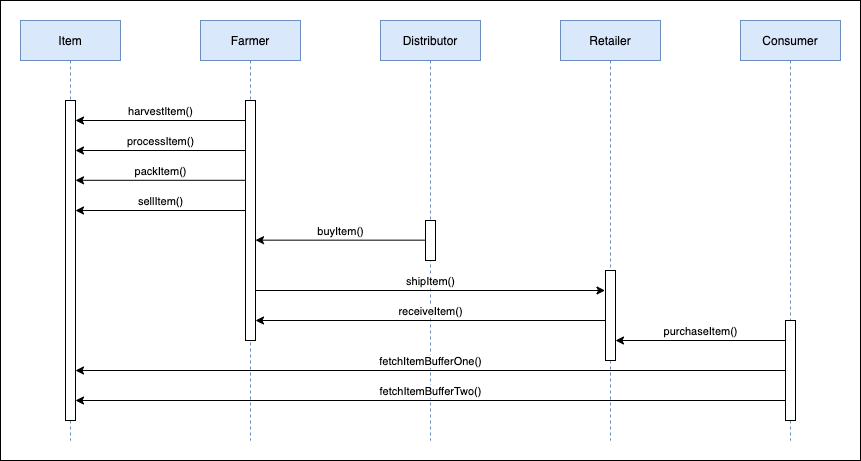

The diagram above was exported from draw.io. Its source (the exported page's mxGraphModel, read from the mxfile embedded in the PNG):
<mxGraphModel dx="1796" dy="1136" grid="1" gridSize="10" guides="1" tooltips="1" connect="1" arrows="1" fold="1" page="1" pageScale="1" pageWidth="850" pageHeight="1100" background="#ffffff" math="0" shadow="0">
  <root>
    <mxCell id="0" />
    <mxCell id="1" parent="0" />
    <mxCell id="3nuBFxr9cyL0pnOWT2aG-1" value="Farmer" style="shape=umlLifeline;perimeter=lifelinePerimeter;container=1;collapsible=0;recursiveResize=0;rounded=0;shadow=0;strokeWidth=1;fillColor=#dae8fc;strokeColor=#6c8ebf;" parent="1" vertex="1">
      <mxGeometry x="120" y="80" width="100" height="420" as="geometry" />
    </mxCell>
    <mxCell id="3nuBFxr9cyL0pnOWT2aG-2" value="" style="points=[];perimeter=orthogonalPerimeter;rounded=0;shadow=0;strokeWidth=1;" parent="3nuBFxr9cyL0pnOWT2aG-1" vertex="1">
      <mxGeometry x="45" y="80" width="10" height="240" as="geometry" />
    </mxCell>
    <mxCell id="pLrXWKsWk70UnAHV_Qk5-9" value="harvestItem()" style="endArrow=classic;html=1;verticalAlign=bottom;" parent="3nuBFxr9cyL0pnOWT2aG-1" edge="1">
      <mxGeometry width="50" height="50" relative="1" as="geometry">
        <mxPoint x="45" y="100" as="sourcePoint" />
        <mxPoint x="-125" y="100" as="targetPoint" />
      </mxGeometry>
    </mxCell>
    <mxCell id="3nuBFxr9cyL0pnOWT2aG-5" value="Distributor" style="shape=umlLifeline;perimeter=lifelinePerimeter;container=1;collapsible=0;recursiveResize=0;rounded=0;shadow=0;strokeWidth=1;fillColor=#dae8fc;strokeColor=#6c8ebf;" parent="1" vertex="1">
      <mxGeometry x="300" y="80" width="100" height="420" as="geometry" />
    </mxCell>
    <mxCell id="3nuBFxr9cyL0pnOWT2aG-6" value="" style="points=[];perimeter=orthogonalPerimeter;rounded=0;shadow=0;strokeWidth=1;" parent="3nuBFxr9cyL0pnOWT2aG-5" vertex="1">
      <mxGeometry x="45" y="200" width="10" height="40" as="geometry" />
    </mxCell>
    <mxCell id="pLrXWKsWk70UnAHV_Qk5-13" value="buyItem()" style="endArrow=classic;html=1;verticalAlign=bottom;startArrow=none;startFill=0;endFill=1;" parent="3nuBFxr9cyL0pnOWT2aG-5" edge="1">
      <mxGeometry width="50" height="50" relative="1" as="geometry">
        <mxPoint x="45.00000000000023" y="219.66000000000003" as="sourcePoint" />
        <mxPoint x="-125" y="219.66000000000003" as="targetPoint" />
      </mxGeometry>
    </mxCell>
    <mxCell id="HUIph1QRRIrAutvtDY3N-1" value="Retailer" style="shape=umlLifeline;perimeter=lifelinePerimeter;container=1;collapsible=0;recursiveResize=0;rounded=0;shadow=0;strokeWidth=1;fillColor=#dae8fc;strokeColor=#6c8ebf;" parent="1" vertex="1">
      <mxGeometry x="480" y="80" width="100" height="420" as="geometry" />
    </mxCell>
    <mxCell id="HUIph1QRRIrAutvtDY3N-2" value="" style="points=[];perimeter=orthogonalPerimeter;rounded=0;shadow=0;strokeWidth=1;" parent="HUIph1QRRIrAutvtDY3N-1" vertex="1">
      <mxGeometry x="45" y="250" width="10" height="90" as="geometry" />
    </mxCell>
    <mxCell id="pLrXWKsWk70UnAHV_Qk5-18" value="fetchItemBufferTwo()" style="endArrow=classic;html=1;verticalAlign=bottom;startArrow=none;startFill=0;endFill=1;" parent="HUIph1QRRIrAutvtDY3N-1" edge="1">
      <mxGeometry width="50" height="50" relative="1" as="geometry">
        <mxPoint x="225" y="380" as="sourcePoint" />
        <mxPoint x="-485" y="380" as="targetPoint" />
      </mxGeometry>
    </mxCell>
    <mxCell id="HUIph1QRRIrAutvtDY3N-3" value="Consumer" style="shape=umlLifeline;perimeter=lifelinePerimeter;container=1;collapsible=0;recursiveResize=0;rounded=0;shadow=0;strokeWidth=1;fillColor=#dae8fc;strokeColor=#6c8ebf;" parent="1" vertex="1">
      <mxGeometry x="660" y="80" width="100" height="420" as="geometry" />
    </mxCell>
    <mxCell id="HUIph1QRRIrAutvtDY3N-4" value="" style="points=[];perimeter=orthogonalPerimeter;rounded=0;shadow=0;strokeWidth=1;" parent="HUIph1QRRIrAutvtDY3N-3" vertex="1">
      <mxGeometry x="45" y="300" width="10" height="100" as="geometry" />
    </mxCell>
    <mxCell id="HUIph1QRRIrAutvtDY3N-5" value="Item" style="shape=umlLifeline;perimeter=lifelinePerimeter;container=1;collapsible=0;recursiveResize=0;rounded=0;shadow=0;strokeWidth=1;fillColor=#dae8fc;strokeColor=#6c8ebf;" parent="1" vertex="1">
      <mxGeometry x="-60" y="80" width="100" height="420" as="geometry" />
    </mxCell>
    <mxCell id="HUIph1QRRIrAutvtDY3N-6" value="" style="points=[];perimeter=orthogonalPerimeter;rounded=0;shadow=0;strokeWidth=1;" parent="HUIph1QRRIrAutvtDY3N-5" vertex="1">
      <mxGeometry x="45" y="80" width="10" height="320" as="geometry" />
    </mxCell>
    <mxCell id="pLrXWKsWk70UnAHV_Qk5-11" value="packItem()" style="endArrow=classic;html=1;verticalAlign=bottom;" parent="HUIph1QRRIrAutvtDY3N-5" edge="1">
      <mxGeometry width="50" height="50" relative="1" as="geometry">
        <mxPoint x="225" y="159.8" as="sourcePoint" />
        <mxPoint x="55" y="159.8" as="targetPoint" />
      </mxGeometry>
    </mxCell>
    <mxCell id="pLrXWKsWk70UnAHV_Qk5-10" value="processItem()" style="endArrow=classic;html=1;verticalAlign=bottom;" parent="HUIph1QRRIrAutvtDY3N-5" edge="1">
      <mxGeometry width="50" height="50" relative="1" as="geometry">
        <mxPoint x="225" y="130" as="sourcePoint" />
        <mxPoint x="55" y="130" as="targetPoint" />
      </mxGeometry>
    </mxCell>
    <mxCell id="pLrXWKsWk70UnAHV_Qk5-12" value="sellItem()" style="endArrow=classic;html=1;verticalAlign=bottom;" parent="1" edge="1">
      <mxGeometry width="50" height="50" relative="1" as="geometry">
        <mxPoint x="165" y="270" as="sourcePoint" />
        <mxPoint x="-5" y="270" as="targetPoint" />
      </mxGeometry>
    </mxCell>
    <mxCell id="pLrXWKsWk70UnAHV_Qk5-15" value="receiveItem()" style="endArrow=classic;html=1;verticalAlign=bottom;startArrow=none;startFill=0;endFill=1;" parent="1" edge="1">
      <mxGeometry width="50" height="50" relative="1" as="geometry">
        <mxPoint x="525.0000000000002" y="380" as="sourcePoint" />
        <mxPoint x="175" y="380" as="targetPoint" />
      </mxGeometry>
    </mxCell>
    <mxCell id="pLrXWKsWk70UnAHV_Qk5-17" value="fetchItemBufferOne()" style="endArrow=classic;html=1;verticalAlign=bottom;startArrow=none;startFill=0;endFill=1;" parent="1" edge="1">
      <mxGeometry width="50" height="50" relative="1" as="geometry">
        <mxPoint x="705" y="430" as="sourcePoint" />
        <mxPoint x="-5" y="430" as="targetPoint" />
      </mxGeometry>
    </mxCell>
    <mxCell id="pLrXWKsWk70UnAHV_Qk5-14" value="shipItem()" style="endArrow=none;html=1;verticalAlign=bottom;startArrow=classic;startFill=1;endFill=0;" parent="1" edge="1">
      <mxGeometry width="50" height="50" relative="1" as="geometry">
        <mxPoint x="524.5" y="350" as="sourcePoint" />
        <mxPoint x="175.5" y="350" as="targetPoint" />
      </mxGeometry>
    </mxCell>
    <mxCell id="pLrXWKsWk70UnAHV_Qk5-16" value="purchaseItem()" style="endArrow=classic;html=1;verticalAlign=bottom;startArrow=none;startFill=0;endFill=1;" parent="1" edge="1">
      <mxGeometry width="50" height="50" relative="1" as="geometry">
        <mxPoint x="705.0000000000002" y="400" as="sourcePoint" />
        <mxPoint x="535.0000000000002" y="400" as="targetPoint" />
      </mxGeometry>
    </mxCell>
    <mxCell id="kbu81_ZEnnpyP8rlaF1p-1" value="" style="rounded=0;whiteSpace=wrap;html=1;labelBackgroundColor=none;strokeWidth=1;fillColor=none;verticalAlign=middle;" vertex="1" parent="1">
      <mxGeometry x="-80" y="60" width="860" height="460" as="geometry" />
    </mxCell>
  </root>
</mxGraphModel>